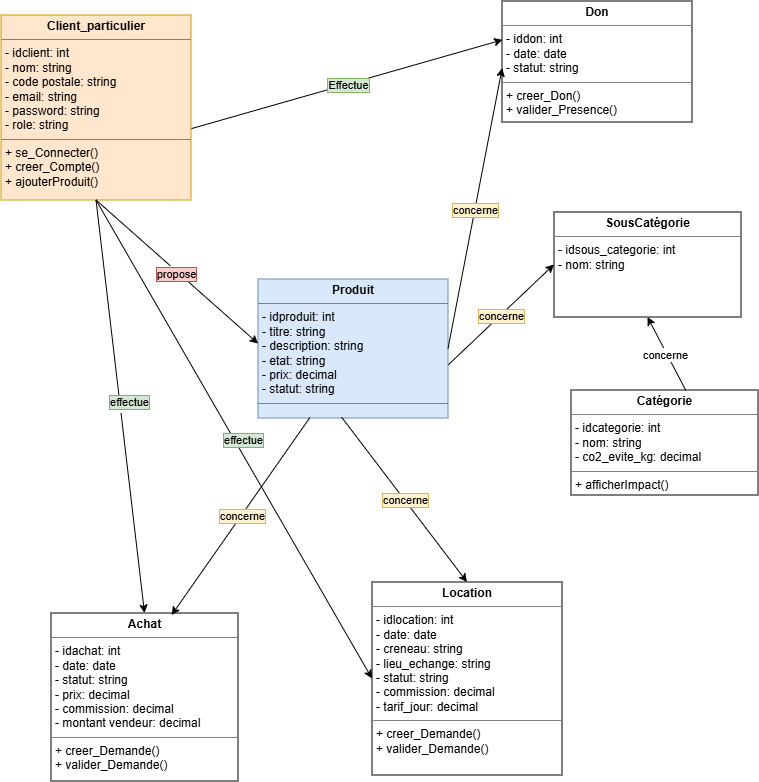

The diagram above was exported from draw.io. Its source (the exported page's mxGraphModel, read from the mxfile embedded in the PNG):
<mxGraphModel dx="1446" dy="832" grid="0" gridSize="10" guides="1" tooltips="1" connect="1" arrows="1" fold="1" page="1" pageScale="1" pageWidth="827" pageHeight="1169" math="0" shadow="0">
  <root>
    <mxCell id="0" />
    <mxCell id="1" parent="0" />
    <mxCell id="M37EML8JlsagxIftUHyn-1" parent="1" style="verticalAlign=top;align=left;overflow=fill;html=1;whiteSpace=wrap;fillColor=#ffe6cc;strokeColor=#d79b00;" value="&lt;p style=&quot;margin:0px;margin-top:4px;text-align:center;&quot;&gt;&lt;b style=&quot;&quot;&gt;Client_particulier&lt;/b&gt;&lt;/p&gt;&lt;hr size=&quot;1&quot; style=&quot;border-style:solid;&quot;&gt;&lt;p style=&quot;margin:0px;margin-left:4px;&quot;&gt;- idclient: int&lt;/p&gt;&lt;p style=&quot;margin:0px;margin-left:4px;&quot;&gt;- nom: string&lt;/p&gt;&lt;p style=&quot;margin:0px;margin-left:4px;&quot;&gt;- code postale: string&lt;/p&gt;&lt;p style=&quot;margin:0px;margin-left:4px;&quot;&gt;- email: string&amp;nbsp;&lt;/p&gt;&lt;p style=&quot;margin:0px;margin-left:4px;&quot;&gt;- password: string&amp;nbsp;&lt;/p&gt;&lt;p style=&quot;margin:0px;margin-left:4px;&quot;&gt;- role: string&amp;nbsp;&lt;/p&gt;&lt;hr size=&quot;1&quot; style=&quot;border-style:solid;&quot;&gt;&lt;p style=&quot;margin:0px;margin-left:4px;&quot;&gt;+ se_Connecter()&amp;nbsp;&lt;/p&gt;&lt;p style=&quot;margin:0px;margin-left:4px;&quot;&gt;&lt;span style=&quot;background-color: transparent; color: light-dark(rgb(0, 0, 0), rgb(255, 255, 255));&quot;&gt;+ creer_Compte()&amp;nbsp;&lt;/span&gt;&lt;/p&gt;&lt;p style=&quot;margin:0px;margin-left:4px;&quot;&gt;&lt;span style=&quot;background-color: transparent; color: light-dark(rgb(0, 0, 0), rgb(255, 255, 255));&quot;&gt;+ ajouterProduit()&lt;/span&gt;&lt;/p&gt;" vertex="1">
      <mxGeometry height="185" width="190" x="43" y="37" as="geometry" />
    </mxCell>
    <mxCell id="M37EML8JlsagxIftUHyn-5" parent="1" style="verticalAlign=top;align=left;overflow=fill;html=1;whiteSpace=wrap;" value="&lt;p style=&quot;margin:0px;margin-top:4px;text-align:center;&quot;&gt;&lt;b style=&quot;&quot;&gt;Don&lt;/b&gt;&lt;/p&gt;&lt;hr size=&quot;1&quot; style=&quot;border-style:solid;&quot;&gt;&lt;p style=&quot;margin:0px;margin-left:4px;&quot;&gt;- iddon: int&amp;nbsp;&lt;/p&gt;&lt;p style=&quot;margin:0px;margin-left:4px;&quot;&gt;- date: date&amp;nbsp;&lt;/p&gt;&lt;p style=&quot;margin:0px;margin-left:4px;&quot;&gt;- statut: string&lt;/p&gt;&lt;hr size=&quot;1&quot; style=&quot;border-style:solid;&quot;&gt;&lt;p style=&quot;margin:0px;margin-left:4px;&quot;&gt;+ creer_Don()&amp;nbsp;&lt;/p&gt;&lt;p style=&quot;margin:0px;margin-left:4px;&quot;&gt;+ valider_Presence()&amp;nbsp;&lt;/p&gt;" vertex="1">
      <mxGeometry height="121" width="190" x="544" y="23" as="geometry" />
    </mxCell>
    <mxCell id="M37EML8JlsagxIftUHyn-6" parent="1" style="verticalAlign=top;align=left;overflow=fill;html=1;whiteSpace=wrap;" value="&lt;p style=&quot;margin:0px;margin-top:4px;text-align:center;&quot;&gt;&lt;b style=&quot;&quot;&gt;Achat&lt;/b&gt;&lt;/p&gt;&lt;hr size=&quot;1&quot; style=&quot;border-style:solid;&quot;&gt;&lt;p style=&quot;margin: 4px 0px 0px; text-align: center;&quot;&gt;&lt;/p&gt;&lt;p style=&quot;margin: 0px 0px 0px 4px;&quot;&gt;&lt;/p&gt;&lt;p style=&quot;margin: 0px 0px 0px 4px;&quot;&gt;&lt;span style=&quot;background-color: transparent; color: light-dark(rgb(0, 0, 0), rgb(255, 255, 255));&quot;&gt;- idachat: int&amp;nbsp;&lt;/span&gt;&lt;/p&gt;&lt;p style=&quot;margin: 0px 0px 0px 4px;&quot;&gt;&lt;span style=&quot;background-color: transparent; color: light-dark(rgb(0, 0, 0), rgb(255, 255, 255));&quot;&gt;- date: date&amp;nbsp;&lt;/span&gt;&lt;/p&gt;&lt;p style=&quot;margin:0px;margin-left:4px;&quot;&gt;&lt;span style=&quot;background-color: transparent; color: light-dark(rgb(0, 0, 0), rgb(255, 255, 255));&quot;&gt;- statut: string&lt;/span&gt;&lt;span style=&quot;background-color: transparent; color: light-dark(rgb(0, 0, 0), rgb(255, 255, 255));&quot;&gt;&amp;nbsp;&lt;/span&gt;&lt;/p&gt;&lt;p style=&quot;margin:0px;margin-left:4px;&quot;&gt;&lt;span style=&quot;background-color: transparent; color: light-dark(rgb(0, 0, 0), rgb(255, 255, 255));&quot;&gt;- prix: decimal&lt;/span&gt;&lt;/p&gt;&lt;p style=&quot;margin:0px;margin-left:4px;&quot;&gt;&lt;span style=&quot;background-color: transparent; color: light-dark(rgb(0, 0, 0), rgb(255, 255, 255));&quot;&gt;- commission: decimal&lt;/span&gt;&lt;/p&gt;&lt;p style=&quot;margin:0px;margin-left:4px;&quot;&gt;&lt;span style=&quot;background-color: transparent; color: light-dark(rgb(0, 0, 0), rgb(255, 255, 255));&quot;&gt;- montant vendeur: decimal&lt;/span&gt;&lt;/p&gt;&lt;hr size=&quot;1&quot; style=&quot;border-style:solid;&quot;&gt;&lt;p style=&quot;margin:0px;margin-left:4px;&quot;&gt;+ creer_Demande()&amp;nbsp;&lt;br&gt;+ valider_Demande()&lt;/p&gt;" vertex="1">
      <mxGeometry height="168" width="187" x="93" y="635" as="geometry" />
    </mxCell>
    <mxCell id="M37EML8JlsagxIftUHyn-23" parent="1" style="verticalAlign=top;align=left;overflow=fill;html=1;whiteSpace=wrap;" value="&lt;p style=&quot;margin:0px;margin-top:4px;text-align:center;&quot;&gt;&lt;b&gt;Location&lt;/b&gt;&lt;/p&gt;&lt;hr size=&quot;1&quot; style=&quot;border-style:solid;&quot;&gt;&lt;p style=&quot;margin: 4px 0px 0px; text-align: center;&quot;&gt;&lt;/p&gt;&lt;p style=&quot;margin: 0px 0px 0px 4px;&quot;&gt;&lt;/p&gt;&lt;p style=&quot;margin: 0px 0px 0px 4px;&quot;&gt;&lt;span style=&quot;background-color: transparent; color: light-dark(rgb(0, 0, 0), rgb(255, 255, 255));&quot;&gt;- idlocation: int&amp;nbsp;&lt;/span&gt;&lt;/p&gt;&lt;p style=&quot;margin: 0px 0px 0px 4px;&quot;&gt;&lt;span style=&quot;background-color: transparent; color: light-dark(rgb(0, 0, 0), rgb(255, 255, 255));&quot;&gt;- date: date&amp;nbsp;&lt;/span&gt;&lt;/p&gt;&lt;p style=&quot;margin: 0px 0px 0px 4px;&quot;&gt;&lt;span style=&quot;background-color: transparent; color: light-dark(rgb(0, 0, 0), rgb(255, 255, 255));&quot;&gt;- creneau: string&amp;nbsp;&lt;/span&gt;&lt;/p&gt;&lt;p style=&quot;margin: 0px 0px 0px 4px;&quot;&gt;&lt;span style=&quot;background-color: transparent; color: light-dark(rgb(0, 0, 0), rgb(255, 255, 255));&quot;&gt;- lieu_echange: string&amp;nbsp;&lt;/span&gt;&lt;/p&gt;&lt;p style=&quot;margin:0px;margin-left:4px;&quot;&gt;&lt;span style=&quot;background-color: transparent; color: light-dark(rgb(0, 0, 0), rgb(255, 255, 255));&quot;&gt;- statut: string&lt;/span&gt;&lt;span style=&quot;background-color: transparent; color: light-dark(rgb(0, 0, 0), rgb(255, 255, 255));&quot;&gt;&amp;nbsp;&lt;/span&gt;&lt;/p&gt;&lt;p style=&quot;margin:0px;margin-left:4px;&quot;&gt;&lt;span style=&quot;background-color: transparent; color: light-dark(rgb(0, 0, 0), rgb(255, 255, 255));&quot;&gt;- commission: decimal&lt;/span&gt;&lt;/p&gt;&lt;p style=&quot;margin:0px;margin-left:4px;&quot;&gt;&lt;span style=&quot;background-color: transparent; color: light-dark(rgb(0, 0, 0), rgb(255, 255, 255));&quot;&gt;- tarif_jour: decimal&lt;/span&gt;&lt;/p&gt;&lt;hr size=&quot;1&quot; style=&quot;border-style:solid;&quot;&gt;&lt;p style=&quot;margin:0px;margin-left:4px;&quot;&gt;+ creer_Demande()&amp;nbsp;&lt;br&gt;+ valider_Demande()&lt;/p&gt;" vertex="1">
      <mxGeometry height="193" width="190" x="414" y="604" as="geometry" />
    </mxCell>
    <mxCell id="M37EML8JlsagxIftUHyn-24" parent="1" style="verticalAlign=top;align=left;overflow=fill;html=1;whiteSpace=wrap;" value="&lt;p style=&quot;margin:0px;margin-top:4px;text-align:center;&quot;&gt;&lt;b&gt;Catégorie&lt;/b&gt;&lt;/p&gt;&lt;hr size=&quot;1&quot; style=&quot;border-style:solid;&quot;&gt;&lt;p style=&quot;margin: 4px 0px 0px; text-align: center;&quot;&gt;&lt;/p&gt;&lt;p style=&quot;margin: 0px 0px 0px 4px;&quot;&gt;&lt;/p&gt;&lt;p style=&quot;margin: 0px 0px 0px 4px;&quot;&gt;&lt;span style=&quot;background-color: transparent; color: light-dark(rgb(0, 0, 0), rgb(255, 255, 255));&quot;&gt;- idcategorie: int&amp;nbsp;&lt;/span&gt;&lt;/p&gt;&lt;p style=&quot;margin: 0px 0px 0px 4px;&quot;&gt;&lt;span style=&quot;background-color: transparent; color: light-dark(rgb(0, 0, 0), rgb(255, 255, 255));&quot;&gt;- nom: string&amp;nbsp;&lt;/span&gt;&lt;/p&gt;&lt;p style=&quot;margin:0px;margin-left:4px;&quot;&gt;&lt;span style=&quot;background-color: transparent; color: light-dark(rgb(0, 0, 0), rgb(255, 255, 255));&quot;&gt;-&amp;nbsp;&lt;/span&gt;co2_evite_kg&lt;span style=&quot;background-color: transparent; color: light-dark(rgb(0, 0, 0), rgb(255, 255, 255));&quot;&gt;: decimal&lt;/span&gt;&lt;/p&gt;&lt;hr size=&quot;1&quot; style=&quot;border-style:solid;&quot;&gt;&lt;p style=&quot;margin:0px;margin-left:4px;&quot;&gt;+ afficherImpact()&amp;nbsp;&lt;/p&gt;" vertex="1">
      <mxGeometry height="105" width="187" x="613" y="412" as="geometry" />
    </mxCell>
    <mxCell id="M37EML8JlsagxIftUHyn-25" parent="1" style="verticalAlign=top;align=left;overflow=fill;html=1;whiteSpace=wrap;fillColor=#dae8fc;strokeColor=#6c8ebf;" value="&lt;p style=&quot;margin:0px;margin-top:4px;text-align:center;&quot;&gt;&lt;b&gt;Produit&lt;/b&gt;&lt;/p&gt;&lt;hr size=&quot;1&quot; style=&quot;border-style:solid;&quot;&gt;&lt;p style=&quot;margin: 4px 0px 0px; text-align: center;&quot;&gt;&lt;/p&gt;&lt;p style=&quot;margin: 0px 0px 0px 4px;&quot;&gt;&lt;/p&gt;&lt;p style=&quot;margin: 0px 0px 0px 4px;&quot;&gt;&lt;span style=&quot;background-color: transparent; color: light-dark(rgb(0, 0, 0), rgb(255, 255, 255));&quot;&gt;- idproduit: int&amp;nbsp;&lt;/span&gt;&lt;/p&gt;&lt;p style=&quot;margin: 0px 0px 0px 4px;&quot;&gt;&lt;span style=&quot;background-color: transparent; color: light-dark(rgb(0, 0, 0), rgb(255, 255, 255));&quot;&gt;- titre: string&amp;nbsp;&lt;/span&gt;&lt;/p&gt;&lt;p style=&quot;margin: 0px 0px 0px 4px;&quot;&gt;&lt;span style=&quot;background-color: transparent; color: light-dark(rgb(0, 0, 0), rgb(255, 255, 255));&quot;&gt;- description: string&amp;nbsp;&lt;/span&gt;&lt;span style=&quot;background-color: transparent; color: light-dark(rgb(0, 0, 0), rgb(255, 255, 255));&quot;&gt;&amp;nbsp;&lt;/span&gt;&lt;/p&gt;&lt;p style=&quot;margin:0px;margin-left:4px;&quot;&gt;&lt;span style=&quot;background-color: transparent; color: light-dark(rgb(0, 0, 0), rgb(255, 255, 255));&quot;&gt;- etat: string&lt;/span&gt;&lt;span style=&quot;background-color: transparent; color: light-dark(rgb(0, 0, 0), rgb(255, 255, 255));&quot;&gt;&amp;nbsp;&lt;/span&gt;&lt;/p&gt;&lt;p style=&quot;margin:0px;margin-left:4px;&quot;&gt;&lt;span style=&quot;background-color: transparent; color: light-dark(rgb(0, 0, 0), rgb(255, 255, 255));&quot;&gt;- prix: decimal&lt;/span&gt;&lt;/p&gt;&lt;p style=&quot;margin:0px;margin-left:4px;&quot;&gt;&lt;span style=&quot;background-color: transparent; color: light-dark(rgb(0, 0, 0), rgb(255, 255, 255));&quot;&gt;- statut: string&lt;/span&gt;&lt;/p&gt;&lt;hr size=&quot;1&quot; style=&quot;border-style:solid;&quot;&gt;&lt;p style=&quot;margin:0px;margin-left:4px;&quot;&gt;&lt;br&gt;&lt;/p&gt;" vertex="1">
      <mxGeometry height="139" width="190" x="300" y="301" as="geometry" />
    </mxCell>
    <mxCell id="M37EML8JlsagxIftUHyn-26" edge="1" parent="1" source="M37EML8JlsagxIftUHyn-1" style="endArrow=classic;html=1;rounded=0;exitX=0.5;exitY=1;exitDx=0;exitDy=0;entryX=0.001;entryY=0.465;entryDx=0;entryDy=0;entryPerimeter=0;" target="M37EML8JlsagxIftUHyn-25" value="">
      <mxGeometry relative="1" as="geometry">
        <mxPoint x="154" y="334" as="sourcePoint" />
        <mxPoint x="254" y="334" as="targetPoint" />
      </mxGeometry>
    </mxCell>
    <mxCell id="M37EML8JlsagxIftUHyn-27" connectable="0" parent="M37EML8JlsagxIftUHyn-26" style="edgeLabel;resizable=0;html=1;;align=center;verticalAlign=middle;" value="Label" vertex="1">
      <mxGeometry relative="1" as="geometry" />
    </mxCell>
    <mxCell id="M37EML8JlsagxIftUHyn-28" connectable="0" parent="M37EML8JlsagxIftUHyn-26" style="edgeLabel;html=1;align=center;verticalAlign=middle;resizable=0;points=[];" value="Text" vertex="1">
      <mxGeometry relative="1" x="0.0205" y="2" as="geometry">
        <mxPoint as="offset" />
      </mxGeometry>
    </mxCell>
    <mxCell id="M37EML8JlsagxIftUHyn-29" connectable="0" parent="M37EML8JlsagxIftUHyn-26" style="edgeLabel;html=1;align=center;verticalAlign=middle;resizable=0;points=[];labelBackgroundColor=#f8cecc;labelBorderColor=#b85450;" value="propose" vertex="1">
      <mxGeometry relative="1" x="-0.0113" y="-2" as="geometry">
        <mxPoint as="offset" />
      </mxGeometry>
    </mxCell>
    <mxCell id="M37EML8JlsagxIftUHyn-30" edge="1" parent="1" source="M37EML8JlsagxIftUHyn-1" style="endArrow=classic;html=1;rounded=0;exitX=0.5;exitY=1;exitDx=0;exitDy=0;entryX=0.5;entryY=0;entryDx=0;entryDy=0;" target="M37EML8JlsagxIftUHyn-6" value="">
      <mxGeometry relative="1" as="geometry">
        <mxPoint x="178" y="336" as="sourcePoint" />
        <mxPoint x="294" y="448" as="targetPoint" />
      </mxGeometry>
    </mxCell>
    <mxCell id="M37EML8JlsagxIftUHyn-34" connectable="0" parent="M37EML8JlsagxIftUHyn-30" style="edgeLabel;html=1;align=center;verticalAlign=middle;resizable=0;points=[];" value="Text" vertex="1">
      <mxGeometry relative="1" x="-0.01" y="4" as="geometry">
        <mxPoint y="1" as="offset" />
      </mxGeometry>
    </mxCell>
    <mxCell id="M37EML8JlsagxIftUHyn-35" connectable="0" parent="M37EML8JlsagxIftUHyn-30" style="edgeLabel;html=1;align=center;verticalAlign=middle;resizable=0;points=[];labelBackgroundColor=#d5e8d4;labelBorderColor=#82b366;" value="effectue" vertex="1">
      <mxGeometry relative="1" x="-0.0197" y="9" as="geometry">
        <mxPoint as="offset" />
      </mxGeometry>
    </mxCell>
    <mxCell id="M37EML8JlsagxIftUHyn-36" edge="1" parent="1" source="M37EML8JlsagxIftUHyn-1" style="endArrow=classic;html=1;rounded=0;exitX=0.5;exitY=1;exitDx=0;exitDy=0;entryX=0;entryY=0.5;entryDx=0;entryDy=0;" target="M37EML8JlsagxIftUHyn-23" value="">
      <mxGeometry relative="1" as="geometry">
        <mxPoint x="154" y="334" as="sourcePoint" />
        <mxPoint x="254" y="334" as="targetPoint" />
      </mxGeometry>
    </mxCell>
    <mxCell id="M37EML8JlsagxIftUHyn-38" connectable="0" parent="M37EML8JlsagxIftUHyn-36" style="edgeLabel;html=1;align=center;verticalAlign=middle;resizable=0;points=[];labelBackgroundColor=#d5e8d4;labelBorderColor=#82b366;" value="effectue" vertex="1">
      <mxGeometry relative="1" x="0.0141" y="8" as="geometry">
        <mxPoint y="1" as="offset" />
      </mxGeometry>
    </mxCell>
    <mxCell id="M37EML8JlsagxIftUHyn-39" edge="1" parent="1" source="M37EML8JlsagxIftUHyn-1" style="endArrow=classic;html=1;rounded=0;exitX=1.003;exitY=0.614;exitDx=0;exitDy=0;exitPerimeter=0;entryX=0.003;entryY=0.321;entryDx=0;entryDy=0;entryPerimeter=0;" target="M37EML8JlsagxIftUHyn-5" value="">
      <mxGeometry relative="1" as="geometry">
        <mxPoint x="393" y="450" as="sourcePoint" />
        <mxPoint x="493" y="450" as="targetPoint" />
      </mxGeometry>
    </mxCell>
    <mxCell id="M37EML8JlsagxIftUHyn-40" connectable="0" parent="M37EML8JlsagxIftUHyn-39" style="edgeLabel;resizable=0;html=1;;align=center;verticalAlign=middle;labelBackgroundColor=#d5e8d4;labelBorderColor=#82b366;" value="Effectue" vertex="1">
      <mxGeometry relative="1" as="geometry" />
    </mxCell>
    <mxCell id="M37EML8JlsagxIftUHyn-41" edge="1" parent="1" source="M37EML8JlsagxIftUHyn-25" style="endArrow=classic;html=1;rounded=0;exitX=0.273;exitY=0.997;exitDx=0;exitDy=0;exitPerimeter=0;entryX=0.645;entryY=0.012;entryDx=0;entryDy=0;entryPerimeter=0;" target="M37EML8JlsagxIftUHyn-6" value="">
      <mxGeometry relative="1" as="geometry">
        <mxPoint x="381" y="525" as="sourcePoint" />
        <mxPoint x="179.69" y="499.97" as="targetPoint" />
      </mxGeometry>
    </mxCell>
    <mxCell id="M37EML8JlsagxIftUHyn-42" connectable="0" parent="M37EML8JlsagxIftUHyn-41" style="edgeLabel;resizable=0;html=1;;align=center;verticalAlign=middle;labelBackgroundColor=#fff2cc;labelBorderColor=#d6b656;" value="concerne" vertex="1">
      <mxGeometry relative="1" as="geometry" />
    </mxCell>
    <mxCell id="M37EML8JlsagxIftUHyn-43" edge="1" parent="1" source="M37EML8JlsagxIftUHyn-25" style="endArrow=classic;html=1;rounded=0;exitX=0.44;exitY=0.994;exitDx=0;exitDy=0;exitPerimeter=0;entryX=0.5;entryY=0;entryDx=0;entryDy=0;" target="M37EML8JlsagxIftUHyn-23" value="">
      <mxGeometry relative="1" as="geometry">
        <mxPoint x="381" y="525" as="sourcePoint" />
        <mxPoint x="481" y="525" as="targetPoint" />
      </mxGeometry>
    </mxCell>
    <mxCell id="M37EML8JlsagxIftUHyn-44" connectable="0" parent="M37EML8JlsagxIftUHyn-43" style="edgeLabel;resizable=0;html=1;;align=center;verticalAlign=middle;labelBackgroundColor=#fff2cc;labelBorderColor=#d6b656;" value="concerne" vertex="1">
      <mxGeometry relative="1" as="geometry" />
    </mxCell>
    <mxCell id="M37EML8JlsagxIftUHyn-45" edge="1" parent="1" source="M37EML8JlsagxIftUHyn-25" style="endArrow=classic;html=1;rounded=0;exitX=1;exitY=0.5;exitDx=0;exitDy=0;entryX=0.001;entryY=0.554;entryDx=0;entryDy=0;entryPerimeter=0;" target="M37EML8JlsagxIftUHyn-5" value="">
      <mxGeometry relative="1" as="geometry">
        <mxPoint x="381" y="525" as="sourcePoint" />
        <mxPoint x="481" y="525" as="targetPoint" />
      </mxGeometry>
    </mxCell>
    <mxCell id="M37EML8JlsagxIftUHyn-46" connectable="0" parent="M37EML8JlsagxIftUHyn-45" style="edgeLabel;resizable=0;html=1;;align=center;verticalAlign=middle;labelBackgroundColor=#fff2cc;labelBorderColor=#d6b656;" value="concerne" vertex="1">
      <mxGeometry relative="1" as="geometry" />
    </mxCell>
    <mxCell id="M37EML8JlsagxIftUHyn-47" edge="1" parent="1" source="M37EML8JlsagxIftUHyn-25" style="endArrow=classic;html=1;rounded=0;exitX=1.002;exitY=0.617;exitDx=0;exitDy=0;exitPerimeter=0;" value="">
      <mxGeometry relative="1" as="geometry">
        <mxPoint x="381" y="265" as="sourcePoint" />
        <mxPoint x="596" y="286.5" as="targetPoint" />
      </mxGeometry>
    </mxCell>
    <mxCell id="M37EML8JlsagxIftUHyn-48" connectable="0" parent="M37EML8JlsagxIftUHyn-47" style="edgeLabel;resizable=0;html=1;;align=center;verticalAlign=middle;labelBackgroundColor=#fff2cc;labelBorderColor=#d6b656;" value="concerne" vertex="1">
      <mxGeometry relative="1" as="geometry" />
    </mxCell>
    <mxCell id="bsowD7nRUZqRqQDR0c2P-2" parent="1" style="verticalAlign=top;align=left;overflow=fill;html=1;whiteSpace=wrap;" value="&lt;p style=&quot;margin:0px;margin-top:4px;text-align:center;&quot;&gt;&lt;b&gt;SousCatégorie&lt;/b&gt;&lt;/p&gt;&lt;hr size=&quot;1&quot; style=&quot;border-style:solid;&quot;&gt;&lt;p style=&quot;margin: 4px 0px 0px; text-align: center;&quot;&gt;&lt;/p&gt;&lt;p style=&quot;margin: 0px 0px 0px 4px;&quot;&gt;&lt;/p&gt;&lt;p style=&quot;margin: 0px 0px 0px 4px;&quot;&gt;&lt;span style=&quot;background-color: transparent; color: light-dark(rgb(0, 0, 0), rgb(255, 255, 255));&quot;&gt;- idsous_categorie: int&amp;nbsp;&lt;/span&gt;&lt;/p&gt;&lt;p style=&quot;margin: 0px 0px 0px 4px;&quot;&gt;&lt;span style=&quot;background-color: transparent; color: light-dark(rgb(0, 0, 0), rgb(255, 255, 255));&quot;&gt;- nom: string&amp;nbsp;&lt;/span&gt;&lt;/p&gt;&lt;p style=&quot;margin:0px;margin-left:4px;&quot;&gt;&lt;br&gt;&lt;/p&gt;" vertex="1">
      <mxGeometry height="105" width="187" x="596" y="234" as="geometry" />
    </mxCell>
    <mxCell id="bsowD7nRUZqRqQDR0c2P-3" edge="1" parent="1" source="M37EML8JlsagxIftUHyn-24" style="endArrow=classic;html=1;rounded=0;entryX=0.5;entryY=1;entryDx=0;entryDy=0;exitX=0.614;exitY=0.004;exitDx=0;exitDy=0;exitPerimeter=0;" target="bsowD7nRUZqRqQDR0c2P-2" value="">
      <mxGeometry relative="1" as="geometry">
        <mxPoint x="363" y="420" as="sourcePoint" />
        <mxPoint x="463" y="420" as="targetPoint" />
      </mxGeometry>
    </mxCell>
    <mxCell id="bsowD7nRUZqRqQDR0c2P-4" connectable="0" parent="bsowD7nRUZqRqQDR0c2P-3" style="edgeLabel;resizable=0;html=1;;align=center;verticalAlign=middle;" value="Label" vertex="1">
      <mxGeometry relative="1" as="geometry" />
    </mxCell>
    <mxCell id="bsowD7nRUZqRqQDR0c2P-5" connectable="0" parent="bsowD7nRUZqRqQDR0c2P-3" style="edgeLabel;html=1;align=center;verticalAlign=middle;resizable=0;points=[];" value="concerne" vertex="1">
      <mxGeometry relative="1" x="0.0289" y="2" as="geometry">
        <mxPoint as="offset" />
      </mxGeometry>
    </mxCell>
  </root>
</mxGraphModel>